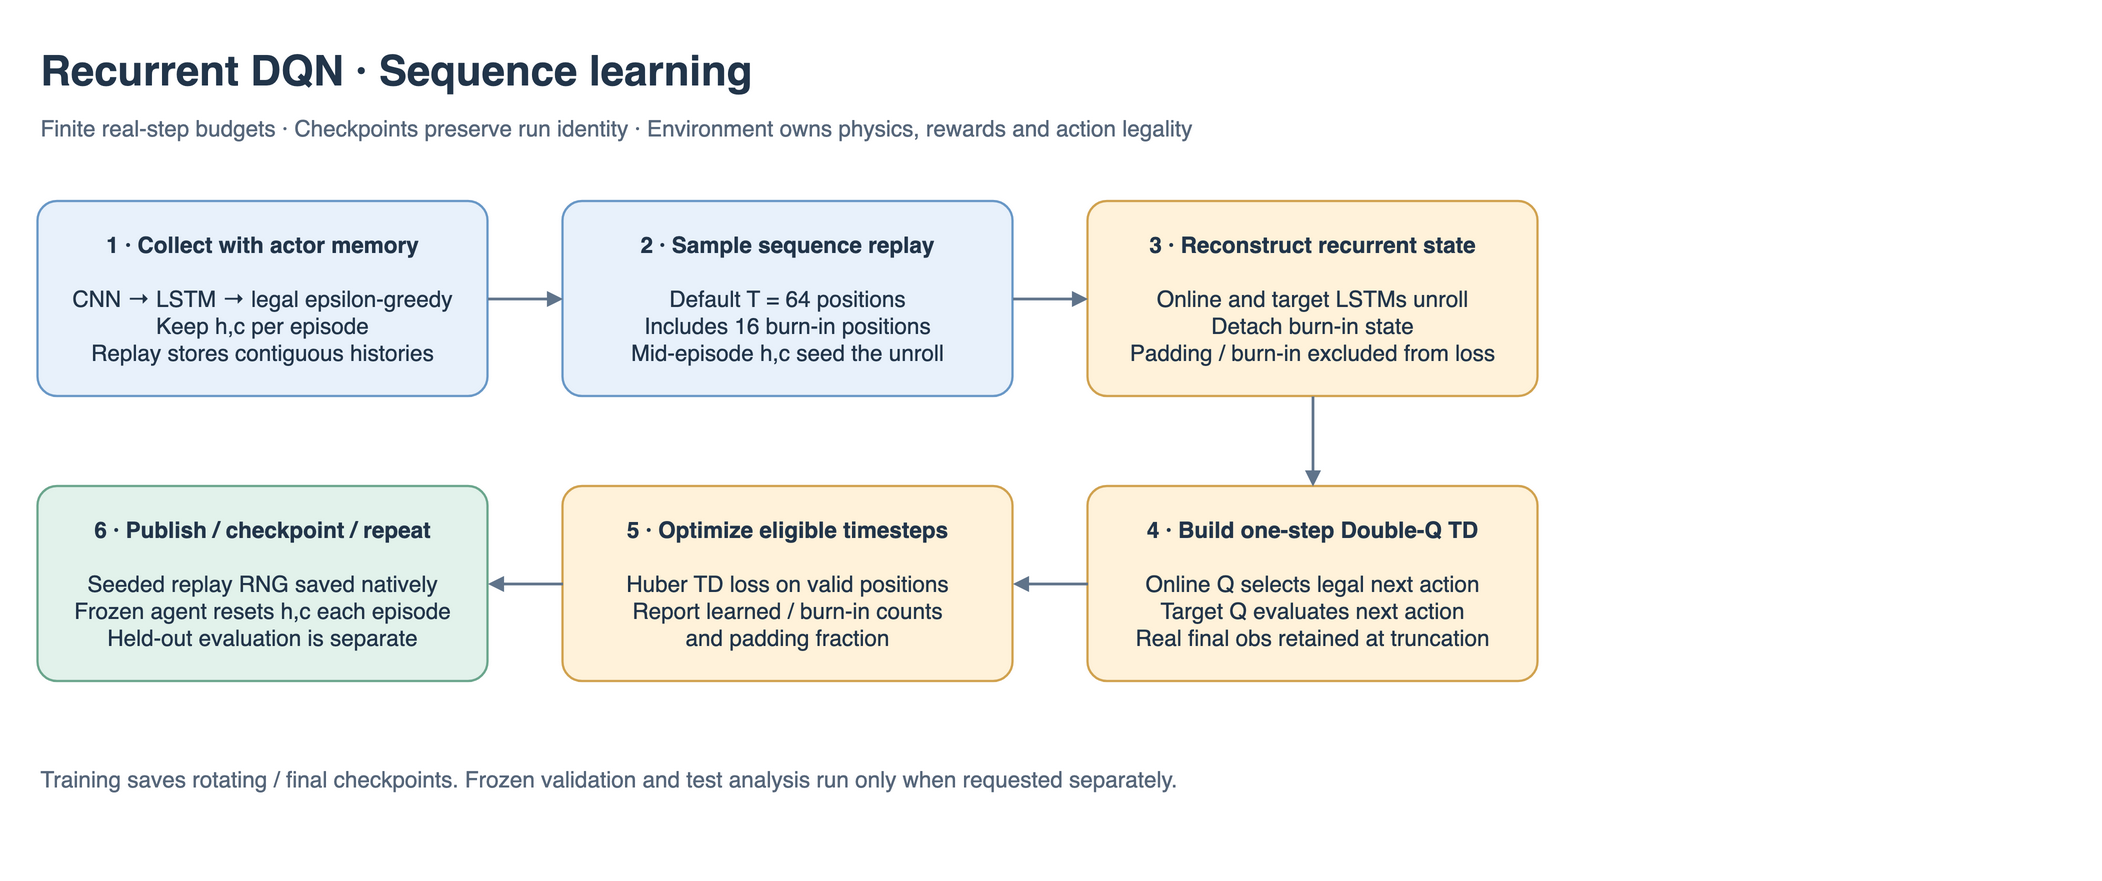

The diagram above was exported from draw.io. Its source (the exported page's mxGraphModel, read from the mxfile embedded in the PNG):
<mxGraphModel adaptiveColors="auto" page="0" pageWidth="1440" pageHeight="580" background="#FFFFFF">
  <root>
    <mxCell id="0" />
    <mxCell id="1" parent="0" />
    <mxCell id="title" value="Recurrent DQN · Sequence learning" style="text;html=1;align=left;fontSize=28;fontStyle=1;fontColor=#22354A;" vertex="1" parent="1">
      <mxGeometry x="40" y="20" width="1350" height="42" as="geometry" />
    </mxCell>
    <mxCell id="subtitle" value="Finite real-step budgets · Checkpoints preserve run identity · Environment owns physics, rewards and action legality" style="text;html=1;align=left;fontSize=15;fontColor=#56667A;" vertex="1" parent="1">
      <mxGeometry x="40" y="66" width="1350" height="32" as="geometry" />
    </mxCell>
    <mxCell id="stage0" value="&lt;b&gt;1 · Collect with actor memory&lt;/b&gt;&lt;br&gt;&lt;br&gt;CNN → LSTM → legal epsilon-greedy&lt;br&gt;Keep h,c per episode&lt;br&gt;Replay stores contiguous histories" style="rounded=1;arcSize=10;whiteSpace=wrap;html=1;fillColor=#E8F1FB;strokeColor=#6998C7;strokeWidth=1.5;fontSize=15;fontColor=#22354A;spacing=12;" vertex="1" parent="1">
      <mxGeometry x="40" y="130" width="300" height="130" as="geometry" />
    </mxCell>
    <mxCell id="stage1" value="&lt;b&gt;2 · Sample sequence replay&lt;/b&gt;&lt;br&gt;&lt;br&gt;Default T = 64 positions&lt;br&gt;Includes 16 burn-in positions&lt;br&gt;Mid-episode h,c seed the unroll" style="rounded=1;arcSize=10;whiteSpace=wrap;html=1;fillColor=#E8F1FB;strokeColor=#6998C7;strokeWidth=1.5;fontSize=15;fontColor=#22354A;spacing=12;" vertex="1" parent="1">
      <mxGeometry x="390" y="130" width="300" height="130" as="geometry" />
    </mxCell>
    <mxCell id="stage2" value="&lt;b&gt;3 · Reconstruct recurrent state&lt;/b&gt;&lt;br&gt;&lt;br&gt;Online and target LSTMs unroll&lt;br&gt;Detach burn-in state&lt;br&gt;Padding / burn-in excluded from loss" style="rounded=1;arcSize=10;whiteSpace=wrap;html=1;fillColor=#FFF2DA;strokeColor=#D1A24F;strokeWidth=1.5;fontSize=15;fontColor=#22354A;spacing=12;" vertex="1" parent="1">
      <mxGeometry x="740" y="130" width="300" height="130" as="geometry" />
    </mxCell>
    <mxCell id="stage3" value="&lt;b&gt;4 · Build one-step Double-Q TD&lt;/b&gt;&lt;br&gt;&lt;br&gt;Online Q selects legal next action&lt;br&gt;Target Q evaluates next action&lt;br&gt;Real final obs retained at truncation" style="rounded=1;arcSize=10;whiteSpace=wrap;html=1;fillColor=#FFF2DA;strokeColor=#D1A24F;strokeWidth=1.5;fontSize=15;fontColor=#22354A;spacing=12;" vertex="1" parent="1">
      <mxGeometry x="740" y="320" width="300" height="130" as="geometry" />
    </mxCell>
    <mxCell id="stage4" value="&lt;b&gt;5 · Optimize eligible timesteps&lt;/b&gt;&lt;br&gt;&lt;br&gt;Huber TD loss on valid positions&lt;br&gt;Report learned / burn-in counts&lt;br&gt;and padding fraction" style="rounded=1;arcSize=10;whiteSpace=wrap;html=1;fillColor=#FFF2DA;strokeColor=#D1A24F;strokeWidth=1.5;fontSize=15;fontColor=#22354A;spacing=12;" vertex="1" parent="1">
      <mxGeometry x="390" y="320" width="300" height="130" as="geometry" />
    </mxCell>
    <mxCell id="stage5" value="&lt;b&gt;6 · Publish / checkpoint / repeat&lt;/b&gt;&lt;br&gt;&lt;br&gt;Seeded replay RNG saved natively&lt;br&gt;Frozen agent resets h,c each episode&lt;br&gt;Held-out evaluation is separate" style="rounded=1;arcSize=10;whiteSpace=wrap;html=1;fillColor=#E2F2EB;strokeColor=#6BA68D;strokeWidth=1.5;fontSize=15;fontColor=#22354A;spacing=12;" vertex="1" parent="1">
      <mxGeometry x="40" y="320" width="300" height="130" as="geometry" />
    </mxCell>
    <mxCell id="edge0" style="edgeStyle=elbowEdgeStyle;elbow=vertical;rounded=1;html=1;strokeColor=#60748B;strokeWidth=1.8;endArrow=block;endFill=1;" edge="1" source="stage0" target="stage1" parent="1">
      <mxGeometry relative="1" as="geometry" />
    </mxCell>
    <mxCell id="edge1" style="edgeStyle=elbowEdgeStyle;elbow=vertical;rounded=1;html=1;strokeColor=#60748B;strokeWidth=1.8;endArrow=block;endFill=1;" edge="1" source="stage1" target="stage2" parent="1">
      <mxGeometry relative="1" as="geometry" />
    </mxCell>
    <mxCell id="edge2" style="edgeStyle=elbowEdgeStyle;elbow=vertical;rounded=1;html=1;strokeColor=#60748B;strokeWidth=1.8;endArrow=block;endFill=1;" edge="1" source="stage2" target="stage3" parent="1">
      <mxGeometry relative="1" as="geometry" />
    </mxCell>
    <mxCell id="edge3" style="edgeStyle=elbowEdgeStyle;elbow=vertical;rounded=1;html=1;strokeColor=#60748B;strokeWidth=1.8;endArrow=block;endFill=1;" edge="1" source="stage3" target="stage4" parent="1">
      <mxGeometry relative="1" as="geometry" />
    </mxCell>
    <mxCell id="edge4" style="edgeStyle=elbowEdgeStyle;elbow=vertical;rounded=1;html=1;strokeColor=#60748B;strokeWidth=1.8;endArrow=block;endFill=1;" edge="1" source="stage4" target="stage5" parent="1">
      <mxGeometry relative="1" as="geometry" />
    </mxCell>
    <mxCell id="foot" value="Training saves rotating / final checkpoints. Frozen validation and test analysis run only when requested separately." style="text;html=1;whiteSpace=wrap;align=left;fontSize=15;fontColor=#56667A;" vertex="1" parent="1">
      <mxGeometry x="40" y="500" width="1350" height="58" as="geometry" />
    </mxCell>
  </root>
</mxGraphModel>